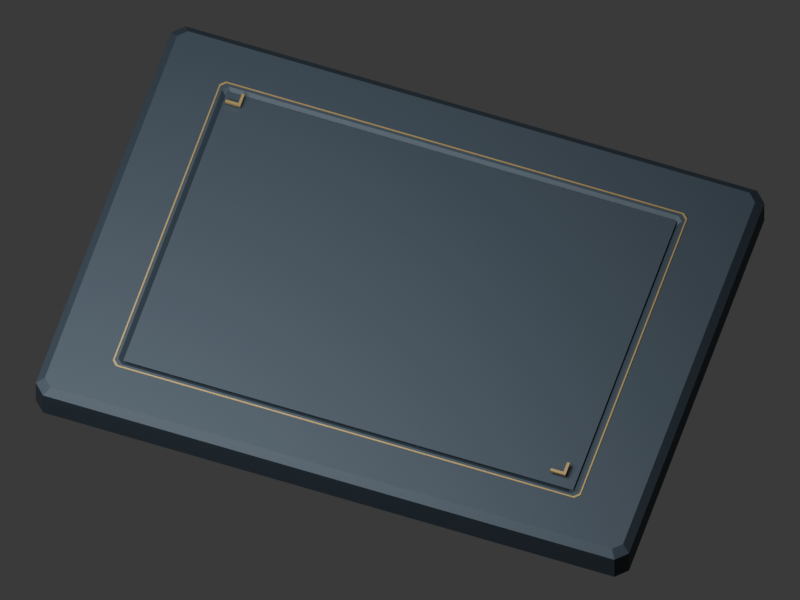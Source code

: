# Source: room01-trace-frame.blend  (saved by Blender 5.2.44; exported with 4.5.12 LTS)
import bpy
from mathutils import Matrix  # noqa: F401  (used for matrix-valued properties, if any)

bpy.ops.wm.read_factory_settings(use_empty=True)
scene = bpy.context.scene
scene.name = 'Room01PersonalTraceCraft'

# ---- collections
col_room01traceasset = bpy.data.collections.new('Room01TraceAsset'); scene.collection.children.link(col_room01traceasset)

# ---- materials (node trees are filled in below, after node groups)
mat_trace_archiveslate = bpy.data.materials.new('Trace_ArchiveSlate')
mat_trace_archiveslate.diffuse_color = (0.035, 0.051, 0.068, 1.0)
mat_trace_agedinnerbrass = bpy.data.materials.new('Trace_AgedInnerBrass')
mat_trace_agedinnerbrass.diffuse_color = (0.42, 0.3, 0.12, 1.0)
mat_trace_runtimepaper = bpy.data.materials.new('Trace_RuntimePaper')
mat_trace_runtimepaper.diffuse_color = (0.8, 0.76, 0.68, 1.0)

# ---- material node trees
mat_trace_archiveslate.use_nodes = True; mat_trace_archiveslate.node_tree.nodes.clear()
_N = mat_trace_archiveslate.node_tree.nodes; _L = mat_trace_archiveslate.node_tree.links
n0 = _N.new('ShaderNodeBsdfPrincipled'); n0.name = 'Principled BSDF'; n0.location = (-200, 100)
n0.inputs[0].default_value = (0.035, 0.051, 0.068, 1.0)
n0.inputs[1].default_value = 0.35
n0.inputs[2].default_value = 0.58
n0.inputs[10].default_value = 0.005
n1 = _N.new('ShaderNodeOutputMaterial'); n1.name = 'Material Output'; n1.location = (200, 100)
_L.new(n0.outputs[0], n1.inputs[0])
n1.is_active_output = True
mat_trace_agedinnerbrass.use_nodes = True; mat_trace_agedinnerbrass.node_tree.nodes.clear()
_N = mat_trace_agedinnerbrass.node_tree.nodes; _L = mat_trace_agedinnerbrass.node_tree.links
n0 = _N.new('ShaderNodeBsdfPrincipled'); n0.name = 'Principled BSDF'; n0.location = (-200, 100)
n0.inputs[0].default_value = (0.42, 0.3, 0.12, 1.0)
n0.inputs[1].default_value = 0.65
n0.inputs[2].default_value = 0.48
n0.inputs[10].default_value = 0.005
n1 = _N.new('ShaderNodeOutputMaterial'); n1.name = 'Material Output'; n1.location = (200, 100)
_L.new(n0.outputs[0], n1.inputs[0])
n1.is_active_output = True
mat_trace_runtimepaper.use_nodes = True; mat_trace_runtimepaper.node_tree.nodes.clear()
_N = mat_trace_runtimepaper.node_tree.nodes; _L = mat_trace_runtimepaper.node_tree.links
n0 = _N.new('ShaderNodeBsdfPrincipled'); n0.name = 'Principled BSDF'; n0.location = (-200, 100)
n0.inputs[0].default_value = (0.8, 0.76, 0.68, 1.0)
n0.inputs[2].default_value = 0.92
n0.inputs[10].default_value = 0.005
n1 = _N.new('ShaderNodeOutputMaterial'); n1.name = 'Material Output'; n1.location = (200, 100)
_L.new(n0.outputs[0], n1.inputs[0])
n1.is_active_output = True

# ---- world
world_tracereviewworld = bpy.data.worlds.new('TraceReviewWorld'); scene.world = world_tracereviewworld
world_tracereviewworld.use_nodes = True; world_tracereviewworld.node_tree.nodes.clear()
_N = world_tracereviewworld.node_tree.nodes; _L = world_tracereviewworld.node_tree.links
n0 = _N.new('ShaderNodeBackground'); n0.name = 'Background'; n0.location = (-200, 100)
n0.inputs[0].default_value = (0.05, 0.05, 0.05, 1.0)
n1 = _N.new('ShaderNodeOutputWorld'); n1.name = 'World Output'; n1.location = (200, 100)
_L.new(n0.outputs[0], n1.inputs[0])
n1.is_active_output = True
world_tracereviewworld.color = (0.035, 0.035, 0.035)

# ---- cameras
cam_tracereviewcamera = bpy.data.cameras.new('TraceReviewCamera')
cam_tracereviewcamera.type = 'ORTHO'
cam_tracereviewcamera.ortho_scale = 1.1

# ---- lights
light_tracekey = bpy.data.lights.new('TraceKey', 'AREA')
light_tracekey.energy = 40.0
light_tracekey.size = 1.2

# ---- meshes
me_photoframeheromesh = bpy.data.meshes.new('PhotoFrameHeroMesh')
me_photoframeheromesh.from_pydata([(-0.414, -0.31, -0.0275), (0.414, -0.31, -0.0275), (0.43, -0.294, -0.0275), (0.43, 0.294, -0.0275), (0.414, 0.31, -0.0275), (-0.414, 0.31, -0.0275), (-0.43, 0.294, -0.0275), (-0.43, -0.294, -0.0275), (-0.414, -0.31, 0.019), (0.414, -0.31, 0.019), (0.43, -0.294, 0.019), (0.43, 0.294, 0.019), (0.414, 0.31, 0.019), (-0.414, 0.31, 0.019), (-0.43, 0.294, 0.019), (-0.43, -0.294, 0.019), (-0.407, -0.299, 0.0275), (0.407, -0.299, 0.0275), (0.419, -0.287, 0.0275), (0.419, 0.287, 0.0275), (0.407, 0.299, 0.0275), (-0.407, 0.299, 0.0275), (-0.419, 0.287, 0.0275), (-0.419, -0.287, 0.0275), (-0.326, -0.233, 0.0275), (0.326, -0.233, 0.0275), (0.333, -0.226, 0.0275), (0.333, 0.226, 0.0275), (0.326, 0.233, 0.0275), (-0.326, 0.233, 0.0275), (-0.333, 0.226, 0.0275), (-0.333, -0.226, 0.0275), (-0.319, -0.225, 0.02), (0.319, -0.225, 0.02), (0.325, -0.219, 0.02), (0.325, 0.219, 0.02), (0.319, 0.225, 0.02), (-0.319, 0.225, 0.02), (-0.325, 0.219, 0.02), (-0.325, -0.219, 0.02), (-0.319, -0.225, -0.0275), (0.319, -0.225, -0.0275), (0.325, -0.219, -0.0275), (0.325, 0.219, -0.0275), (0.319, 0.225, -0.0275), (-0.319, 0.225, -0.0275), (-0.325, 0.219, -0.0275), (-0.325, -0.219, -0.0275), (-0.33, -0.237, 0.0277), (0.33, -0.237, 0.0277), (0.337, -0.23, 0.0277), (0.337, 0.23, 0.0277), (0.33, 0.237, 0.0277), (-0.33, 0.237, 0.0277), (-0.337, 0.23, 0.0277), (-0.337, -0.23, 0.0277), (-0.332, -0.239, 0.0277), (0.332, -0.239, 0.0277), (0.339, -0.232, 0.0277), (0.339, 0.232, 0.0277), (0.332, 0.239, 0.0277), (-0.332, 0.239, 0.0277), (-0.339, 0.232, 0.0277), (-0.339, -0.232, 0.0277), (-0.332, -0.239, 0.0284), (0.332, -0.239, 0.0284), (0.339, -0.232, 0.0284), (0.339, 0.232, 0.0284), (0.332, 0.239, 0.0284), (-0.332, 0.239, 0.0284), (-0.339, 0.232, 0.0284), (-0.339, -0.232, 0.0284), (-0.33, -0.237, 0.0284), (0.33, -0.237, 0.0284), (0.337, -0.23, 0.0284), (0.337, 0.23, 0.0284), (0.33, 0.237, 0.0284), (-0.33, 0.237, 0.0284), (-0.337, 0.23, 0.0284), (-0.337, -0.23, 0.0284), (-0.326, -0.226, 0.022), (0.326, -0.226, 0.022), (0.326, 0.226, 0.022), (-0.326, 0.226, 0.022), (-0.326, -0.226, 0.025), (0.326, -0.226, 0.025), (0.326, 0.226, 0.025), (-0.326, 0.226, 0.025)], [], [(0, 1, 9, 8), (1, 2, 10, 9), (2, 3, 11, 10), (3, 4, 12, 11), (4, 5, 13, 12), (5, 6, 14, 13), (6, 7, 15, 14), (7, 0, 8, 15), (8, 9, 17, 16), (9, 10, 18, 17), (10, 11, 19, 18), (11, 12, 20, 19), (12, 13, 21, 20), (13, 14, 22, 21), (14, 15, 23, 22), (15, 8, 16, 23), (16, 17, 25, 24), (17, 18, 26, 25), (18, 19, 27, 26), (19, 20, 28, 27), (20, 21, 29, 28), (21, 22, 30, 29), (22, 23, 31, 30), (23, 16, 24, 31), (24, 25, 33, 32), (25, 26, 34, 33), (26, 27, 35, 34), (27, 28, 36, 35), (28, 29, 37, 36), (29, 30, 38, 37), (30, 31, 39, 38), (31, 24, 32, 39), (32, 33, 41, 40), (33, 34, 42, 41), (34, 35, 43, 42), (35, 36, 44, 43), (36, 37, 45, 44), (37, 38, 46, 45), (38, 39, 47, 46), (39, 32, 40, 47), (40, 41, 1, 0), (41, 42, 2, 1), (42, 43, 3, 2), (43, 44, 4, 3), (44, 45, 5, 4), (45, 46, 6, 5), (46, 47, 7, 6), (47, 40, 0, 7), (48, 49, 57, 56), (49, 50, 58, 57), (50, 51, 59, 58), (51, 52, 60, 59), (52, 53, 61, 60), (53, 54, 62, 61), (54, 55, 63, 62), (55, 48, 56, 63), (56, 57, 65, 64), (57, 58, 66, 65), (58, 59, 67, 66), (59, 60, 68, 67), (60, 61, 69, 68), (61, 62, 70, 69), (62, 63, 71, 70), (63, 56, 64, 71), (64, 65, 73, 72), (65, 66, 74, 73), (66, 67, 75, 74), (67, 68, 76, 75), (68, 69, 77, 76), (69, 70, 78, 77), (70, 71, 79, 78), (71, 64, 72, 79), (72, 73, 49, 48), (73, 74, 50, 49), (74, 75, 51, 50), (75, 76, 52, 51), (76, 77, 53, 52), (77, 78, 54, 53), (78, 79, 55, 54), (79, 72, 48, 55), (83, 82, 81, 80), (84, 85, 86, 87), (80, 81, 85, 84), (81, 82, 86, 85), (82, 83, 87, 86), (83, 80, 84, 87)])
me_photoframeheromesh.polygons.foreach_set('material_index', [0, 0, 0, 0, 0, 0, 0, 0, 0, 0, 0, 0, 0, 0, 0, 0, 0, 0, 0, 0, 0, 0, 0, 0, 0, 0, 0, 0, 0, 0, 0, 0, 0, 0, 0, 0, 0, 0, 0, 0, 0, 0, 0, 0, 0, 0, 0, 0, 1, 1, 1, 1, 1, 1, 1, 1, 1, 1, 1, 1, 1, 1, 1, 1, 1, 1, 1, 1, 1, 1, 1, 1, 1, 1, 1, 1, 1, 1, 1, 1, 0, 0, 0, 0, 0, 0])
me_photoframeheromesh.materials.append(mat_trace_archiveslate)
me_photoframeheromesh.materials.append(mat_trace_agedinnerbrass)
me_photoframeheromesh.update()
me_tracepapermesh = bpy.data.meshes.new('TracePaperMesh')
me_tracepapermesh.from_pydata([(0.0, 0.0, 0.00015), (-0.309, -0.215, -0.0002), (-0.201, -0.216, 0.0003), (-0.087, -0.214, 0.0001), (0.034, -0.216, -0.00015), (0.178, -0.215, -0.0002), (0.31, -0.213, 0.0003), (0.316, -0.205, 0.0001), (0.315, -0.109, -0.00015), (0.316, 0.024, -0.0002), (0.313, 0.148, 0.0003), (0.311, 0.212, 0.0001), (0.207, 0.216, -0.00015), (0.08, 0.214, -0.0002), (-0.033, 0.216, 0.0003), (-0.179, 0.214, 0.0001), (-0.31, 0.212, -0.00015), (-0.315, 0.205, -0.0002), (-0.314, 0.095, 0.0003), (-0.316, -0.028, 0.0001), (-0.313, -0.156, -0.00015)], [], [(0, 1, 2), (0, 2, 3), (0, 3, 4), (0, 4, 5), (0, 5, 6), (0, 6, 7), (0, 7, 8), (0, 8, 9), (0, 9, 10), (0, 10, 11), (0, 11, 12), (0, 12, 13), (0, 13, 14), (0, 14, 15), (0, 15, 16), (0, 16, 17), (0, 17, 18), (0, 18, 19), (0, 19, 20), (0, 20, 1)])
_uv = me_tracepapermesh.uv_layers.new(name='UVMap')
_uv.uv.foreach_set('vector', [0.5, 0.5, 0.01719, 0.01136, 0.1859, 0.009091, 0.5, 0.5, 0.1859, 0.009091, 0.3641, 0.01364, 0.5, 0.5, 0.3641, 0.01364, 0.5531, 0.009091, 0.5, 0.5, 0.5531, 0.009091, 0.7781, 0.01136, 0.5, 0.5, 0.7781, 0.01136, 0.9844, 0.01591, 0.5, 0.5, 0.9844, 0.01591, 0.9938, 0.03409, 0.5, 0.5, 0.9938, 0.03409, 0.9922, 0.2523, 0.5, 0.5, 0.9922, 0.2523, 0.9938, 0.5545, 0.5, 0.5, 0.9938, 0.5545, 0.9891, 0.8364, 0.5, 0.5, 0.9891, 0.8364, 0.9859, 0.9818, 0.5, 0.5, 0.9859, 0.9818, 0.8234, 0.9909, 0.5, 0.5, 0.8234, 0.9909, 0.625, 0.9864, 0.5, 0.5, 0.625, 0.9864, 0.4484, 0.9909, 0.5, 0.5, 0.4484, 0.9909, 0.2203, 0.9864, 0.5, 0.5, 0.2203, 0.9864, 0.01562, 0.9818, 0.5, 0.5, 0.01562, 0.9818, 0.007813, 0.9659, 0.5, 0.5, 0.007813, 0.9659, 0.009375, 0.7159, 0.5, 0.5, 0.009375, 0.7159, 0.00625, 0.4364, 0.5, 0.5, 0.00625, 0.4364, 0.01094, 0.1455, 0.5, 0.5, 0.01094, 0.1455, 0.01719, 0.01136])
me_tracepapermesh.materials.append(mat_trace_runtimepaper)
me_tracepapermesh.update()
me_archivalclipsmesh = bpy.data.meshes.new('ArchivalClipsMesh')
me_archivalclipsmesh.from_pydata([(-0.322, 0.205, 0.0295), (-0.3, 0.205, 0.0295), (-0.3, 0.225, 0.0295), (-0.304, 0.225, 0.0295), (-0.304, 0.209, 0.0295), (-0.322, 0.209, 0.0295), (-0.322, 0.205, 0.0335), (-0.3, 0.205, 0.0335), (-0.3, 0.225, 0.0335), (-0.304, 0.225, 0.0335), (-0.304, 0.209, 0.0335), (-0.322, 0.209, 0.0335), (0.288, -0.211, 0.0295), (0.31, -0.211, 0.0295), (0.31, -0.191, 0.0295), (0.306, -0.191, 0.0295), (0.306, -0.207, 0.0295), (0.288, -0.207, 0.0295), (0.288, -0.211, 0.0335), (0.31, -0.211, 0.0335), (0.31, -0.191, 0.0335), (0.306, -0.191, 0.0335), (0.306, -0.207, 0.0335), (0.288, -0.207, 0.0335)], [], [(5, 4, 3, 2, 1, 0), (6, 7, 8, 9, 10, 11), (0, 1, 7, 6), (1, 2, 8, 7), (2, 3, 9, 8), (3, 4, 10, 9), (4, 5, 11, 10), (5, 0, 6, 11), (17, 16, 15, 14, 13, 12), (18, 19, 20, 21, 22, 23), (12, 13, 19, 18), (13, 14, 20, 19), (14, 15, 21, 20), (15, 16, 22, 21), (16, 17, 23, 22), (17, 12, 18, 23)])
me_archivalclipsmesh.materials.append(mat_trace_agedinnerbrass)
me_archivalclipsmesh.update()

# ---- objects
ob_tracereviewcamera = bpy.data.objects.new('TraceReviewCamera', cam_tracereviewcamera)
ob_tracekey = bpy.data.objects.new('TraceKey', light_tracekey)
ob_photoframehero = bpy.data.objects.new('PhotoFrameHero', me_photoframeheromesh)
ob_tracepaper = bpy.data.objects.new('TracePaper', me_tracepapermesh)
ob_archivalclips = bpy.data.objects.new('ArchivalClips', me_archivalclipsmesh)

# ---- transforms, parenting, visibility, modifiers, constraints
ob_tracereviewcamera.location = (0.25, -0.75, 1.35)
ob_tracereviewcamera.rotation_euler = (0.5298, 3.321e-09, 0.3218)
ob_tracekey.location = (-0.4, -0.5, 1.2)
ob_tracekey.rotation_euler = (0.4902, -1.592e-08, -0.6747)
ob_photoframehero.location = (0.0, 0.0, 0.0)
ob_tracepaper.location = (0.0, 0.0, 0.0)
ob_archivalclips.location = (0.0, 0.0, 0.0)

# ---- collection membership
scene.collection.objects.link(ob_tracereviewcamera)
scene.collection.objects.link(ob_tracekey)
col_room01traceasset.objects.link(ob_photoframehero)
col_room01traceasset.objects.link(ob_tracepaper)
col_room01traceasset.objects.link(ob_archivalclips)

# ---- scene / render settings (as saved in the file)
scene.camera = ob_tracereviewcamera
scene.frame_start = 1; scene.frame_end = 250; scene.frame_set(1)
scene.render.engine = 'BLENDER_EEVEE_NEXT'
scene.render.image_settings.exr_codec = 'NONE'
scene.render.resolution_x = 960
scene.render.resolution_y = 720
scene.render.use_bake_clear = False
scene.render.bake_margin = 0
scene.render.bake_bias = 0.0
scene.render.bake_samples = 0
scene.render.simplify_subdivision_render = 0
scene.render.simplify_child_particles_render = 0.0
scene.render.compositor_device = 'GPU'
scene.eevee.use_volume_custom_range = False
scene.eevee.gtao_distance = 0.0
scene.eevee.use_fast_gi = False
scene.eevee.fast_gi_thickness_near = 0.1
scene.eevee.fast_gi_thickness_far = 0.0
scene.eevee.ray_tracing_options.screen_trace_thickness = 0.1
bpy.context.view_layer.update()

